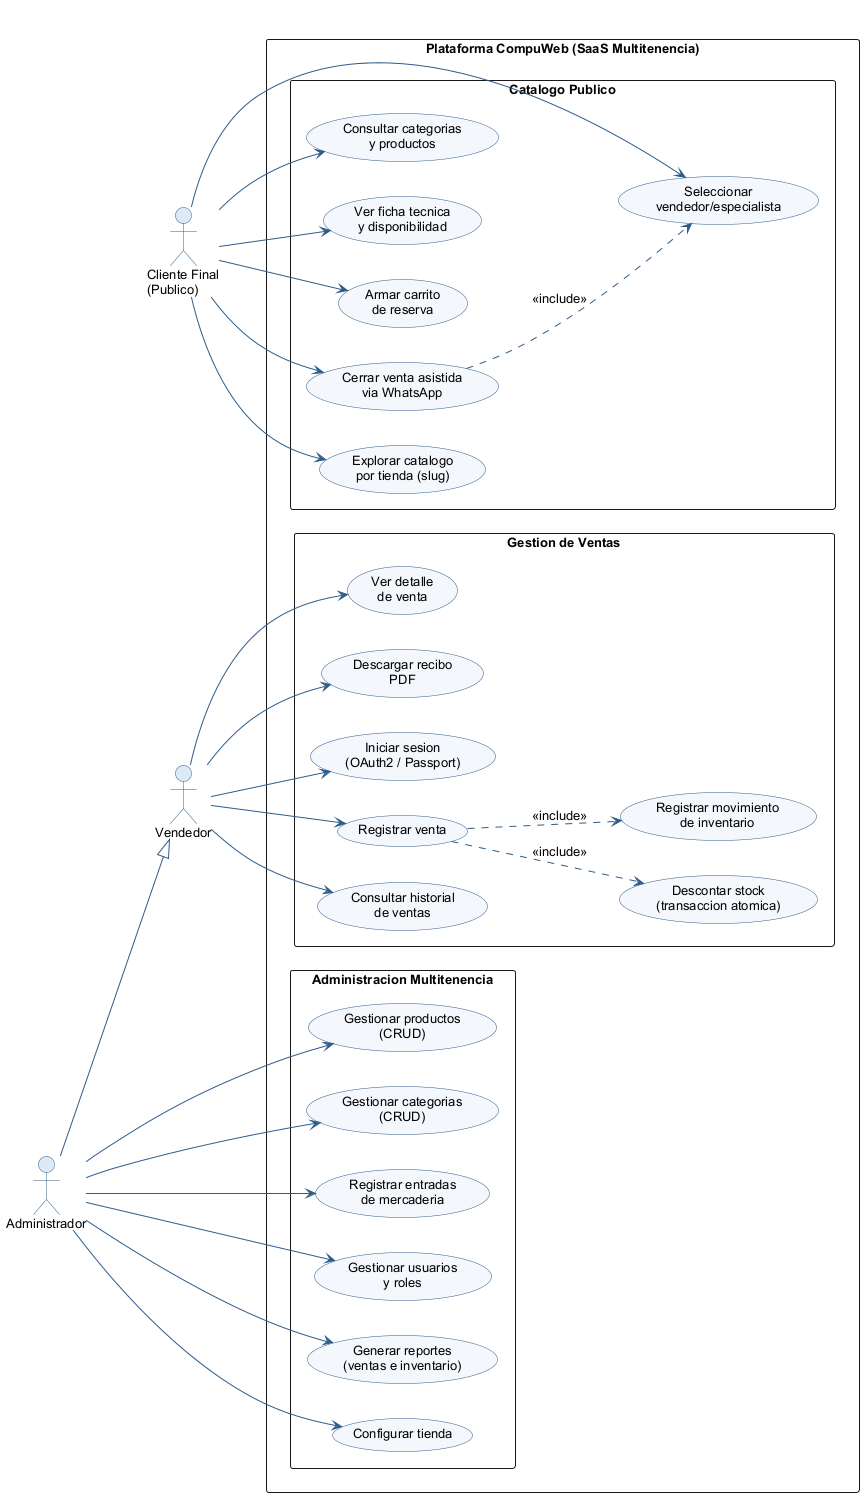

The diagram above was rendered by PlantUML. Its source (embedded in the PNG):
@startuml casos_de_uso
' Diagrama de Casos de Uso - CompuWeb
' Plataforma SaaS multitenencia de gestion de inventarios y ventas

skinparam backgroundColor #FFFFFF
skinparam shadowing false
skinparam packageStyle rectangle
skinparam defaultFontName Arial
skinparam defaultFontSize 13

skinparam actor {
  BackgroundColor #DCEAF7
  BorderColor #2E5C8A
}
skinparam usecase {
  BackgroundColor #F4F8FC
  BorderColor #2E5C8A
  ArrowColor #2E5C8A
}

left to right direction

actor "Cliente Final\n(Publico)" as Cliente
actor "Vendedor" as Vendedor
actor "Administrador" as Admin

' El administrador hereda todas las capacidades del vendedor
Admin --|> Vendedor

rectangle "Plataforma CompuWeb (SaaS Multitenencia)" {

  ' --- Catalogo publico (sin autenticacion) ---
  package "Catalogo Publico" {
    usecase "Explorar catalogo\npor tienda (slug)" as UC1
    usecase "Consultar categorias\ny productos" as UC2
    usecase "Ver ficha tecnica\ny disponibilidad" as UC3
    usecase "Armar carrito\nde reserva" as UC4
    usecase "Seleccionar\nvendedor/especialista" as UC5
    usecase "Cerrar venta asistida\nvia WhatsApp" as UC6
  }

  ' --- Operacion de ventas (token Passport) ---
  package "Gestion de Ventas" {
    usecase "Iniciar sesion\n(OAuth2 / Passport)" as UC7
    usecase "Registrar venta" as UC8
    usecase "Consultar historial\nde ventas" as UC9
    usecase "Ver detalle\nde venta" as UC10
    usecase "Descargar recibo\nPDF" as UC11
    usecase "Descontar stock\n(transaccion atomica)" as UC12
    usecase "Registrar movimiento\nde inventario" as UC13
  }

  ' --- Administracion (token + rol admin) ---
  package "Administracion Multitenencia" {
    usecase "Gestionar productos\n(CRUD)" as UC14
    usecase "Gestionar categorias\n(CRUD)" as UC15
    usecase "Registrar entradas\nde mercaderia" as UC16
    usecase "Gestionar usuarios\ny roles" as UC17
    usecase "Generar reportes\n(ventas e inventario)" as UC18
    usecase "Configurar tienda" as UC19
  }
}

' --- Asociaciones Cliente Final ---
Cliente --> UC1
Cliente --> UC2
Cliente --> UC3
Cliente --> UC4
Cliente --> UC5
Cliente --> UC6

' --- Asociaciones Vendedor ---
Vendedor --> UC7
Vendedor --> UC8
Vendedor --> UC9
Vendedor --> UC10
Vendedor --> UC11

' --- Asociaciones Administrador ---
Admin --> UC14
Admin --> UC15
Admin --> UC16
Admin --> UC17
Admin --> UC18
Admin --> UC19

' --- Relaciones include ---
UC8 ..> UC12 : <<include>>
UC8 ..> UC13 : <<include>>
UC6 ..> UC5 : <<include>>

@enduml